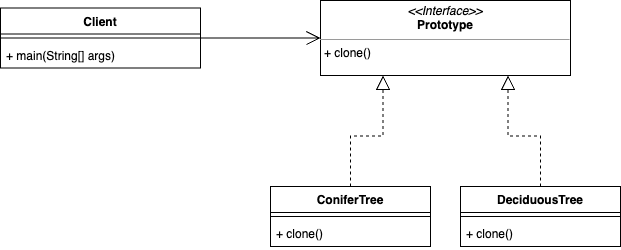

The diagram above was exported from draw.io. Its source (the exported page's mxGraphModel, read from the mxfile embedded in the PNG):
<mxGraphModel dx="2066" dy="2298" grid="1" gridSize="10" guides="1" tooltips="1" connect="1" arrows="1" fold="1" page="1" pageScale="1" pageWidth="827" pageHeight="1169" math="0" shadow="0">
  <root>
    <mxCell id="0" />
    <mxCell id="1" parent="0" />
    <mxCell id="XRB_GiAOFgcwgfwPqTR9-27" style="edgeStyle=orthogonalEdgeStyle;rounded=0;orthogonalLoop=1;jettySize=auto;html=1;entryX=0;entryY=-0.154;entryDx=0;entryDy=0;entryPerimeter=0;endArrow=open;endFill=0;endSize=12;" parent="1" source="XRB_GiAOFgcwgfwPqTR9-1" edge="1">
      <mxGeometry relative="1" as="geometry">
        <mxPoint x="460" y="-452.5039999999999" as="targetPoint" />
      </mxGeometry>
    </mxCell>
    <mxCell id="XRB_GiAOFgcwgfwPqTR9-1" value="Client" style="swimlane;fontStyle=1;align=center;verticalAlign=top;childLayout=stackLayout;horizontal=1;startSize=26;horizontalStack=0;resizeParent=1;resizeParentMax=0;resizeLast=0;collapsible=1;marginBottom=0;" parent="1" vertex="1">
      <mxGeometry x="140" y="-482.5" width="200" height="60" as="geometry" />
    </mxCell>
    <mxCell id="XRB_GiAOFgcwgfwPqTR9-3" value="" style="line;strokeWidth=1;fillColor=none;align=left;verticalAlign=middle;spacingTop=-1;spacingLeft=3;spacingRight=3;rotatable=0;labelPosition=right;points=[];portConstraint=eastwest;" parent="XRB_GiAOFgcwgfwPqTR9-1" vertex="1">
      <mxGeometry y="26" width="200" height="8" as="geometry" />
    </mxCell>
    <mxCell id="XRB_GiAOFgcwgfwPqTR9-4" value="+ main(String[] args)" style="text;strokeColor=none;fillColor=none;align=left;verticalAlign=top;spacingLeft=4;spacingRight=4;overflow=hidden;rotatable=0;points=[[0,0.5],[1,0.5]];portConstraint=eastwest;" parent="XRB_GiAOFgcwgfwPqTR9-1" vertex="1">
      <mxGeometry y="34" width="200" height="26" as="geometry" />
    </mxCell>
    <mxCell id="XRB_GiAOFgcwgfwPqTR9-29" style="edgeStyle=orthogonalEdgeStyle;rounded=0;orthogonalLoop=1;jettySize=auto;html=1;entryX=0.25;entryY=1;entryDx=0;entryDy=0;endArrow=block;endFill=0;endSize=12;dashed=1;" parent="1" source="XRB_GiAOFgcwgfwPqTR9-5" target="XRB_GiAOFgcwgfwPqTR9-17" edge="1">
      <mxGeometry relative="1" as="geometry" />
    </mxCell>
    <mxCell id="XRB_GiAOFgcwgfwPqTR9-5" value="ConiferTree" style="swimlane;fontStyle=1;align=center;verticalAlign=top;childLayout=stackLayout;horizontal=1;startSize=26;horizontalStack=0;resizeParent=1;resizeParentMax=0;resizeLast=0;collapsible=1;marginBottom=0;" parent="1" vertex="1">
      <mxGeometry x="410" y="-304" width="160" height="60" as="geometry" />
    </mxCell>
    <mxCell id="XRB_GiAOFgcwgfwPqTR9-7" value="" style="line;strokeWidth=1;fillColor=none;align=left;verticalAlign=middle;spacingTop=-1;spacingLeft=3;spacingRight=3;rotatable=0;labelPosition=right;points=[];portConstraint=eastwest;" parent="XRB_GiAOFgcwgfwPqTR9-5" vertex="1">
      <mxGeometry y="26" width="160" height="8" as="geometry" />
    </mxCell>
    <mxCell id="XRB_GiAOFgcwgfwPqTR9-8" value="+ clone()" style="text;strokeColor=none;fillColor=none;align=left;verticalAlign=top;spacingLeft=4;spacingRight=4;overflow=hidden;rotatable=0;points=[[0,0.5],[1,0.5]];portConstraint=eastwest;" parent="XRB_GiAOFgcwgfwPqTR9-5" vertex="1">
      <mxGeometry y="34" width="160" height="26" as="geometry" />
    </mxCell>
    <mxCell id="XRB_GiAOFgcwgfwPqTR9-17" value="&lt;p style=&quot;margin:0px;margin-top:4px;text-align:center;&quot;&gt;&lt;i&gt;&amp;lt;&amp;lt;Interface&amp;gt;&amp;gt;&lt;/i&gt;&lt;br&gt;&lt;b&gt;Prototype&lt;/b&gt;&lt;/p&gt;&lt;hr size=&quot;1&quot;&gt;&lt;p style=&quot;margin:0px;margin-left:4px;&quot;&gt;+ clone()&lt;/p&gt;" style="verticalAlign=top;align=left;overflow=fill;fontSize=12;fontFamily=Helvetica;html=1;" parent="1" vertex="1">
      <mxGeometry x="460" y="-490" width="250" height="75" as="geometry" />
    </mxCell>
    <mxCell id="XRB_GiAOFgcwgfwPqTR9-30" style="edgeStyle=orthogonalEdgeStyle;rounded=0;orthogonalLoop=1;jettySize=auto;html=1;entryX=0.75;entryY=1;entryDx=0;entryDy=0;endArrow=block;endFill=0;endSize=12;dashed=1;" parent="1" source="XRB_GiAOFgcwgfwPqTR9-24" target="XRB_GiAOFgcwgfwPqTR9-17" edge="1">
      <mxGeometry relative="1" as="geometry" />
    </mxCell>
    <mxCell id="XRB_GiAOFgcwgfwPqTR9-24" value="DeciduousTree" style="swimlane;fontStyle=1;align=center;verticalAlign=top;childLayout=stackLayout;horizontal=1;startSize=26;horizontalStack=0;resizeParent=1;resizeParentMax=0;resizeLast=0;collapsible=1;marginBottom=0;" parent="1" vertex="1">
      <mxGeometry x="600" y="-304" width="160" height="60" as="geometry" />
    </mxCell>
    <mxCell id="XRB_GiAOFgcwgfwPqTR9-25" value="" style="line;strokeWidth=1;fillColor=none;align=left;verticalAlign=middle;spacingTop=-1;spacingLeft=3;spacingRight=3;rotatable=0;labelPosition=right;points=[];portConstraint=eastwest;" parent="XRB_GiAOFgcwgfwPqTR9-24" vertex="1">
      <mxGeometry y="26" width="160" height="8" as="geometry" />
    </mxCell>
    <mxCell id="XRB_GiAOFgcwgfwPqTR9-26" value="+ clone()" style="text;strokeColor=none;fillColor=none;align=left;verticalAlign=top;spacingLeft=4;spacingRight=4;overflow=hidden;rotatable=0;points=[[0,0.5],[1,0.5]];portConstraint=eastwest;" parent="XRB_GiAOFgcwgfwPqTR9-24" vertex="1">
      <mxGeometry y="34" width="160" height="26" as="geometry" />
    </mxCell>
  </root>
</mxGraphModel>